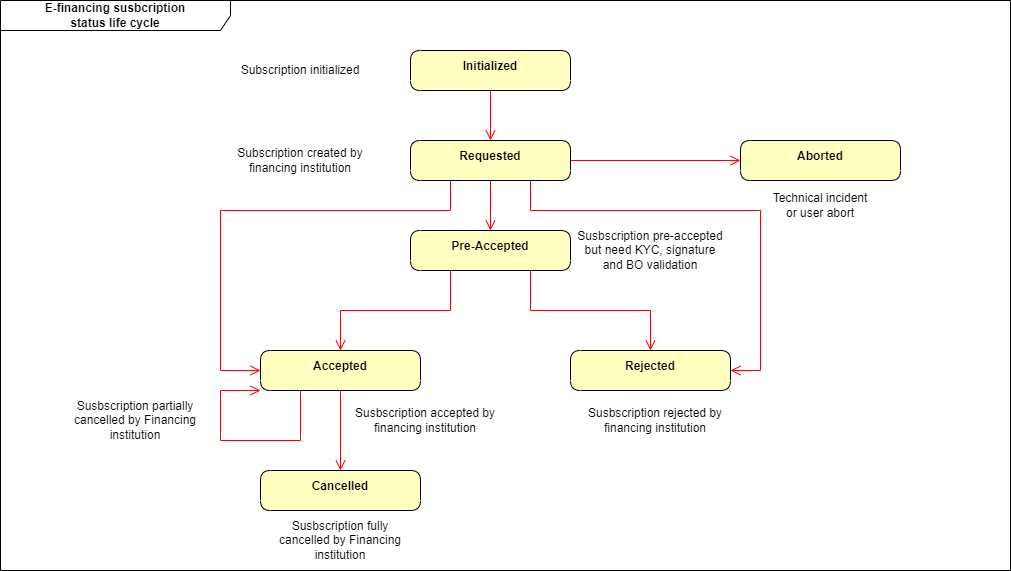

The diagram above was exported from draw.io. Its source (the exported page's mxGraphModel, read from the mxfile embedded in the PNG):
<mxGraphModel dx="1548" dy="902" grid="1" gridSize="10" guides="1" tooltips="1" connect="1" arrows="1" fold="1" page="1" pageScale="1" pageWidth="1100" pageHeight="850" background="none" math="0" shadow="0">
  <root>
    <mxCell id="0" />
    <mxCell id="1" parent="0" />
    <mxCell id="F5PNKBECq4uLS4Zrkpfn-1" value="E-financing susbcription&lt;br&gt;status life cycle" style="shape=umlFrame;whiteSpace=wrap;html=1;width=230;height=30;fillStyle=solid;shadow=0;fontStyle=1;swimlaneFillColor=#FFFFFF;" vertex="1" parent="1">
      <mxGeometry x="60" y="50" width="1010" height="570" as="geometry" />
    </mxCell>
    <mxCell id="F5PNKBECq4uLS4Zrkpfn-28" style="edgeStyle=orthogonalEdgeStyle;rounded=0;orthogonalLoop=1;jettySize=auto;html=1;exitX=0.5;exitY=1;exitDx=0;exitDy=0;fontFamily=Helvetica;fontSize=11;fontColor=default;startSize=30;endArrow=open;verticalAlign=bottom;strokeColor=#ff0000;endSize=8;" edge="1" parent="1" source="F5PNKBECq4uLS4Zrkpfn-2" target="F5PNKBECq4uLS4Zrkpfn-8">
      <mxGeometry relative="1" as="geometry" />
    </mxCell>
    <mxCell id="F5PNKBECq4uLS4Zrkpfn-2" value="Initialized" style="swimlane;fontStyle=1;align=center;verticalAlign=middle;childLayout=stackLayout;horizontal=1;startSize=30;horizontalStack=0;resizeParent=0;resizeLast=1;container=0;fontColor=#000000;collapsible=0;rounded=1;arcSize=30;strokeColor=default;fillColor=#ffffc0;swimlaneFillColor=#ffffc0;dropTarget=0;swimlaneLine=0;" vertex="1" parent="1">
      <mxGeometry x="470" y="100" width="160" height="40" as="geometry" />
    </mxCell>
    <mxCell id="F5PNKBECq4uLS4Zrkpfn-11" style="edgeStyle=orthogonalEdgeStyle;rounded=0;orthogonalLoop=1;jettySize=auto;html=1;exitX=0.5;exitY=1;exitDx=0;exitDy=0;fontFamily=Helvetica;fontSize=11;fontColor=default;startSize=30;endArrow=open;verticalAlign=bottom;strokeColor=#ff0000;endSize=8;" edge="1" parent="1" source="F5PNKBECq4uLS4Zrkpfn-8" target="F5PNKBECq4uLS4Zrkpfn-10">
      <mxGeometry relative="1" as="geometry" />
    </mxCell>
    <mxCell id="F5PNKBECq4uLS4Zrkpfn-29" style="edgeStyle=orthogonalEdgeStyle;rounded=0;orthogonalLoop=1;jettySize=auto;html=1;exitX=1;exitY=0.5;exitDx=0;exitDy=0;fontFamily=Helvetica;fontSize=11;fontColor=default;startSize=30;endArrow=open;verticalAlign=bottom;strokeColor=#ff0000;endSize=8;" edge="1" parent="1" source="F5PNKBECq4uLS4Zrkpfn-8" target="F5PNKBECq4uLS4Zrkpfn-19">
      <mxGeometry relative="1" as="geometry" />
    </mxCell>
    <mxCell id="F5PNKBECq4uLS4Zrkpfn-32" style="edgeStyle=orthogonalEdgeStyle;rounded=0;orthogonalLoop=1;jettySize=auto;html=1;exitX=0.75;exitY=1;exitDx=0;exitDy=0;entryX=1;entryY=0.5;entryDx=0;entryDy=0;fontFamily=Helvetica;fontSize=11;fontColor=default;startSize=30;endArrow=open;verticalAlign=bottom;strokeColor=#ff0000;endSize=8;" edge="1" parent="1" source="F5PNKBECq4uLS4Zrkpfn-8" target="F5PNKBECq4uLS4Zrkpfn-13">
      <mxGeometry relative="1" as="geometry">
        <Array as="points">
          <mxPoint x="590" y="260" />
          <mxPoint x="820" y="260" />
          <mxPoint x="820" y="420" />
        </Array>
      </mxGeometry>
    </mxCell>
    <mxCell id="F5PNKBECq4uLS4Zrkpfn-34" style="edgeStyle=orthogonalEdgeStyle;rounded=0;orthogonalLoop=1;jettySize=auto;html=1;exitX=0.25;exitY=1;exitDx=0;exitDy=0;entryX=0;entryY=0.5;entryDx=0;entryDy=0;fontFamily=Helvetica;fontSize=11;fontColor=default;startSize=30;endArrow=open;verticalAlign=bottom;strokeColor=#ff0000;endSize=8;" edge="1" parent="1" source="F5PNKBECq4uLS4Zrkpfn-8" target="F5PNKBECq4uLS4Zrkpfn-12">
      <mxGeometry relative="1" as="geometry">
        <Array as="points">
          <mxPoint x="510" y="260" />
          <mxPoint x="280" y="260" />
          <mxPoint x="280" y="420" />
        </Array>
      </mxGeometry>
    </mxCell>
    <mxCell id="F5PNKBECq4uLS4Zrkpfn-8" value="Requested" style="swimlane;fontStyle=1;align=center;verticalAlign=middle;childLayout=stackLayout;horizontal=1;startSize=30;horizontalStack=0;resizeParent=0;resizeLast=1;container=0;fontColor=#000000;collapsible=0;rounded=1;arcSize=30;strokeColor=default;fillColor=#ffffc0;swimlaneFillColor=#ffffc0;dropTarget=0;swimlaneLine=0;" vertex="1" parent="1">
      <mxGeometry x="470" y="190" width="160" height="40" as="geometry" />
    </mxCell>
    <mxCell id="F5PNKBECq4uLS4Zrkpfn-14" style="edgeStyle=orthogonalEdgeStyle;rounded=0;orthogonalLoop=1;jettySize=auto;html=1;exitX=0.25;exitY=1;exitDx=0;exitDy=0;fontFamily=Helvetica;fontSize=11;fontColor=default;startSize=30;endArrow=open;verticalAlign=bottom;strokeColor=#ff0000;endSize=8;" edge="1" parent="1" source="F5PNKBECq4uLS4Zrkpfn-10" target="F5PNKBECq4uLS4Zrkpfn-12">
      <mxGeometry relative="1" as="geometry" />
    </mxCell>
    <mxCell id="F5PNKBECq4uLS4Zrkpfn-15" style="edgeStyle=orthogonalEdgeStyle;rounded=0;orthogonalLoop=1;jettySize=auto;html=1;exitX=0.75;exitY=1;exitDx=0;exitDy=0;fontFamily=Helvetica;fontSize=11;fontColor=default;startSize=30;endArrow=open;verticalAlign=bottom;strokeColor=#ff0000;endSize=8;" edge="1" parent="1" source="F5PNKBECq4uLS4Zrkpfn-10" target="F5PNKBECq4uLS4Zrkpfn-13">
      <mxGeometry relative="1" as="geometry" />
    </mxCell>
    <mxCell id="F5PNKBECq4uLS4Zrkpfn-10" value="Pre-Accepted" style="swimlane;fontStyle=1;align=center;verticalAlign=middle;childLayout=stackLayout;horizontal=1;startSize=30;horizontalStack=0;resizeParent=0;resizeLast=1;container=0;fontColor=#000000;collapsible=0;rounded=1;arcSize=30;strokeColor=default;fillColor=#ffffc0;swimlaneFillColor=#ffffc0;dropTarget=0;swimlaneLine=0;" vertex="1" parent="1">
      <mxGeometry x="470" y="280" width="160" height="40" as="geometry" />
    </mxCell>
    <mxCell id="F5PNKBECq4uLS4Zrkpfn-17" value="" style="edgeStyle=orthogonalEdgeStyle;rounded=0;orthogonalLoop=1;jettySize=auto;html=1;fontFamily=Helvetica;fontSize=11;fontColor=default;startSize=30;endArrow=open;verticalAlign=bottom;strokeColor=#ff0000;endSize=8;" edge="1" parent="1" source="F5PNKBECq4uLS4Zrkpfn-12" target="F5PNKBECq4uLS4Zrkpfn-18">
      <mxGeometry relative="1" as="geometry">
        <mxPoint x="395" y="510" as="targetPoint" />
      </mxGeometry>
    </mxCell>
    <mxCell id="F5PNKBECq4uLS4Zrkpfn-42" style="edgeStyle=orthogonalEdgeStyle;rounded=0;orthogonalLoop=1;jettySize=auto;html=1;exitX=0.25;exitY=1;exitDx=0;exitDy=0;fontFamily=Helvetica;fontSize=11;fontColor=default;startSize=30;entryX=0;entryY=1;entryDx=0;entryDy=0;endArrow=open;verticalAlign=bottom;strokeColor=#ff0000;endSize=8;" edge="1" parent="1" source="F5PNKBECq4uLS4Zrkpfn-12" target="F5PNKBECq4uLS4Zrkpfn-12">
      <mxGeometry relative="1" as="geometry">
        <Array as="points">
          <mxPoint x="360" y="490" />
          <mxPoint x="280" y="490" />
          <mxPoint x="280" y="440" />
        </Array>
      </mxGeometry>
    </mxCell>
    <mxCell id="F5PNKBECq4uLS4Zrkpfn-12" value="Accepted" style="swimlane;fontStyle=1;align=center;verticalAlign=middle;childLayout=stackLayout;horizontal=1;startSize=30;horizontalStack=0;resizeParent=0;resizeLast=1;container=0;fontColor=#000000;collapsible=0;rounded=1;arcSize=30;strokeColor=default;fillColor=#ffffc0;swimlaneFillColor=#ffffc0;dropTarget=0;swimlaneLine=0;" vertex="1" parent="1">
      <mxGeometry x="320" y="400" width="160" height="40" as="geometry" />
    </mxCell>
    <mxCell id="F5PNKBECq4uLS4Zrkpfn-13" value="Rejected" style="swimlane;fontStyle=1;align=center;verticalAlign=middle;childLayout=stackLayout;horizontal=1;startSize=30;horizontalStack=0;resizeParent=0;resizeLast=1;container=0;fontColor=#000000;collapsible=0;rounded=1;arcSize=30;strokeColor=default;fillColor=#ffffc0;swimlaneFillColor=#ffffc0;dropTarget=0;swimlaneLine=0;" vertex="1" parent="1">
      <mxGeometry x="630" y="400" width="160" height="40" as="geometry" />
    </mxCell>
    <mxCell id="F5PNKBECq4uLS4Zrkpfn-18" value="Cancelled" style="swimlane;fontStyle=1;align=center;verticalAlign=middle;childLayout=stackLayout;horizontal=1;startSize=30;horizontalStack=0;resizeParent=0;resizeLast=1;container=0;fontColor=#000000;collapsible=0;rounded=1;arcSize=30;strokeColor=default;fillColor=#ffffc0;swimlaneFillColor=#ffffc0;dropTarget=0;swimlaneLine=0;" vertex="1" parent="1">
      <mxGeometry x="320" y="520" width="160" height="40" as="geometry" />
    </mxCell>
    <mxCell id="F5PNKBECq4uLS4Zrkpfn-19" value="Aborted" style="swimlane;fontStyle=1;align=center;verticalAlign=middle;childLayout=stackLayout;horizontal=1;startSize=30;horizontalStack=0;resizeParent=0;resizeLast=1;container=0;fontColor=#000000;collapsible=0;rounded=1;arcSize=30;strokeColor=default;fillColor=#ffffc0;swimlaneFillColor=#ffffc0;dropTarget=0;swimlaneLine=0;" vertex="1" parent="1">
      <mxGeometry x="800" y="190" width="160" height="40" as="geometry" />
    </mxCell>
    <mxCell id="F5PNKBECq4uLS4Zrkpfn-37" value="Technical incident or user abort" style="text;html=1;strokeColor=none;fillColor=none;align=center;verticalAlign=middle;whiteSpace=wrap;rounded=0;fontFamily=Helvetica;fontSize=12;fontColor=#000000;startSize=30;" vertex="1" parent="1">
      <mxGeometry x="830" y="240" width="100" height="30" as="geometry" />
    </mxCell>
    <mxCell id="F5PNKBECq4uLS4Zrkpfn-38" value="Susbscription pre-accepted but need KYC, signature and BO validation" style="text;html=1;strokeColor=none;fillColor=none;align=center;verticalAlign=middle;whiteSpace=wrap;rounded=0;fontFamily=Helvetica;fontSize=12;fontColor=#000000;startSize=30;" vertex="1" parent="1">
      <mxGeometry x="635" y="280" width="150" height="40" as="geometry" />
    </mxCell>
    <mxCell id="F5PNKBECq4uLS4Zrkpfn-39" value="Susbscription rejected by financing institution" style="text;html=1;strokeColor=none;fillColor=none;align=center;verticalAlign=middle;whiteSpace=wrap;rounded=0;fontFamily=Helvetica;fontSize=12;fontColor=#000000;startSize=30;" vertex="1" parent="1">
      <mxGeometry x="640" y="450" width="150" height="40" as="geometry" />
    </mxCell>
    <mxCell id="F5PNKBECq4uLS4Zrkpfn-40" value="Susbscription accepted by financing institution" style="text;html=1;strokeColor=none;fillColor=none;align=center;verticalAlign=middle;whiteSpace=wrap;rounded=0;fontFamily=Helvetica;fontSize=12;fontColor=#000000;startSize=30;" vertex="1" parent="1">
      <mxGeometry x="410" y="450" width="150" height="40" as="geometry" />
    </mxCell>
    <mxCell id="F5PNKBECq4uLS4Zrkpfn-41" value="Susbscription fully cancelled by Financing institution" style="text;html=1;strokeColor=none;fillColor=none;align=center;verticalAlign=middle;whiteSpace=wrap;rounded=0;fontFamily=Helvetica;fontSize=12;fontColor=#000000;startSize=30;" vertex="1" parent="1">
      <mxGeometry x="325" y="570" width="150" height="40" as="geometry" />
    </mxCell>
    <mxCell id="F5PNKBECq4uLS4Zrkpfn-43" value="Susbscription partially cancelled by Financing institution" style="text;html=1;strokeColor=none;fillColor=none;align=center;verticalAlign=middle;whiteSpace=wrap;rounded=0;fontFamily=Helvetica;fontSize=12;fontColor=#000000;startSize=30;" vertex="1" parent="1">
      <mxGeometry x="120" y="450" width="150" height="40" as="geometry" />
    </mxCell>
    <mxCell id="F5PNKBECq4uLS4Zrkpfn-44" value="Subscription created by financing institution" style="text;html=1;strokeColor=none;fillColor=none;align=center;verticalAlign=middle;whiteSpace=wrap;rounded=0;fontFamily=Helvetica;fontSize=12;fontColor=#000000;startSize=30;" vertex="1" parent="1">
      <mxGeometry x="290" y="195" width="140" height="30" as="geometry" />
    </mxCell>
    <mxCell id="F5PNKBECq4uLS4Zrkpfn-45" value="Subscription initialized" style="text;html=1;strokeColor=none;fillColor=none;align=center;verticalAlign=middle;whiteSpace=wrap;rounded=0;fontFamily=Helvetica;fontSize=12;fontColor=#000000;startSize=30;" vertex="1" parent="1">
      <mxGeometry x="290" y="105" width="140" height="30" as="geometry" />
    </mxCell>
  </root>
</mxGraphModel>